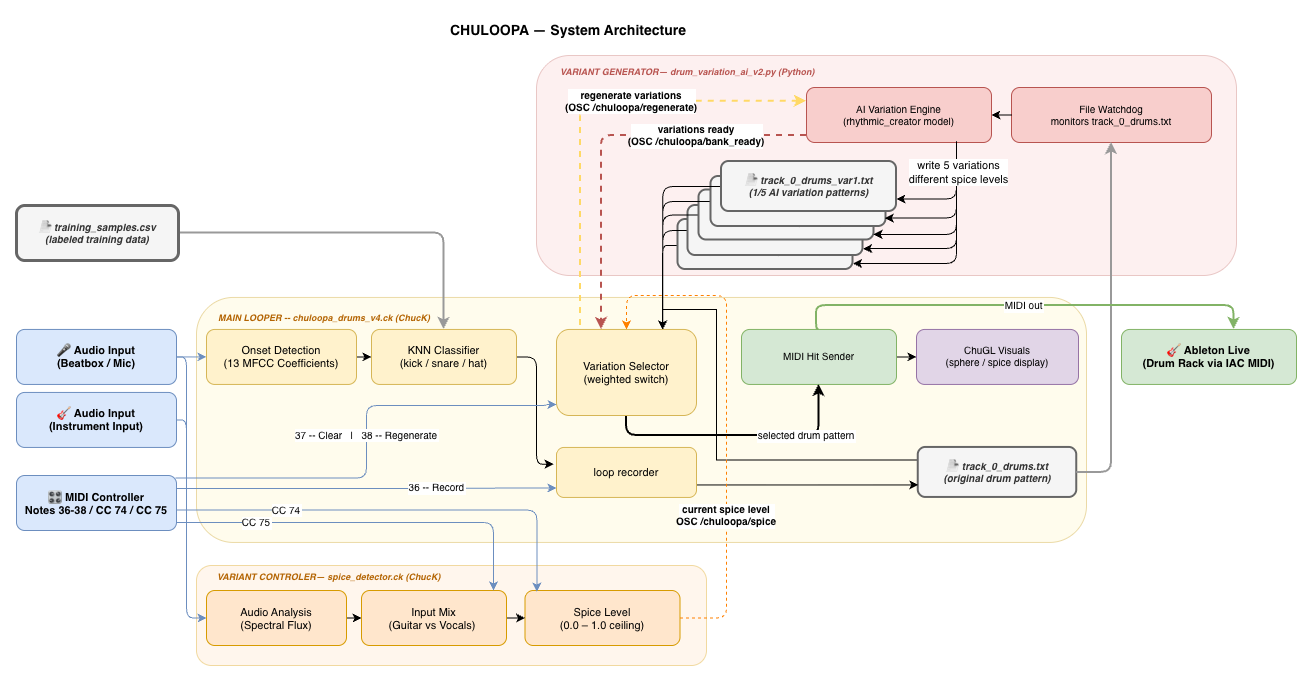

The diagram above was exported from draw.io. Its source (the exported page's mxGraphModel, read from the mxfile embedded in the PNG):
<mxGraphModel dx="1665" dy="1877" grid="1" gridSize="10" guides="1" tooltips="1" connect="1" arrows="1" fold="1" page="1" pageScale="1" pageWidth="850" pageHeight="1100" math="0" shadow="0">
  <root>
    <mxCell id="0" />
    <mxCell id="1" parent="0" />
    <mxCell id="3" parent="1" style="text;html=1;fontSize=14;fontStyle=1;align=left;" value="CHULOOPA — System Architecture" vertex="1">
      <mxGeometry height="24" width="700" x="467" y="-120" as="geometry" />
    </mxCell>
    <mxCell id="4" parent="1" style="rounded=1;fillColor=#dae8fc;strokeColor=#6c8ebf;fontSize=11;fontStyle=1;" value="🎤 Audio Input&#10;(Beatbox / Mic)" vertex="1">
      <mxGeometry height="55" width="160" x="35" y="193.94" as="geometry" />
    </mxCell>
    <mxCell id="5" parent="1" style="rounded=1;fillColor=#dae8fc;strokeColor=#6c8ebf;fontSize=11;fontStyle=1;" value="🎛 MIDI Controller&#10;Notes 36-38 / CC 74 / CC 75" vertex="1">
      <mxGeometry height="55" width="160" x="35" y="340" as="geometry" />
    </mxCell>
    <mxCell id="6" parent="1" style="rounded=1;fillColor=#f8cecc;strokeColor=#b85450;opacity=30;" value="" vertex="1">
      <mxGeometry height="220" width="700" x="555" y="-80" as="geometry" />
    </mxCell>
    <mxCell id="7" parent="1" style="text;html=1;fontSize=9;fontStyle=3;fontColor=#b85450;align=left;" value="VARIANT GENERATOR— drum_variation_ai_v2.py  (Python)" vertex="1">
      <mxGeometry height="16" width="400" x="577" y="-75" as="geometry" />
    </mxCell>
    <mxCell id="8" parent="1" style="rounded=1;fillColor=#f8cecc;strokeColor=#b85450;fontSize=10;" value="AI Variation Engine&#10;(rhythmic_creator model)" vertex="1">
      <mxGeometry height="55" width="185" x="825" y="-48" as="geometry" />
    </mxCell>
    <mxCell id="9" parent="1" style="rounded=1;fillColor=#f8cecc;strokeColor=#b85450;fontSize=10;" value="File Watchdog&#10;monitors track_0_drums.txt" vertex="1">
      <mxGeometry height="55" width="200" x="1030" y="-48" as="geometry" />
    </mxCell>
    <mxCell id="10" edge="1" parent="1" source="9" style="edgeStyle=orthogonalEdgeStyle;exitX=0;exitY=0.5;entryX=1;entryY=0.5;" target="8">
      <mxGeometry relative="1" as="geometry" />
    </mxCell>
    <mxCell id="11" edge="1" parent="1" source="8" style="edgeStyle=orthogonalEdgeStyle;fontSize=10;exitX=0.811;exitY=0.979;entryX=1;entryY=0.75;entryDx=0;entryDy=0;exitDx=0;exitDy=0;exitPerimeter=0;endArrow=classic;endFill=1;" target="50" value="">
      <mxGeometry relative="1" as="geometry" />
    </mxCell>
    <mxCell id="12" parent="1" style="rounded=1;fillColor=#fff9db;strokeColor=#d6b656;opacity=50;" value="" vertex="1">
      <mxGeometry height="245" width="890" x="215" y="161.94" as="geometry" />
    </mxCell>
    <mxCell id="13" parent="1" style="text;html=1;fontSize=9;fontStyle=3;fontColor=#b46504;align=left;" value="MAIN LOOPER -- chuloopa_drums_v4.ck  (ChucK)" vertex="1">
      <mxGeometry height="16" width="400" x="235" y="170.94" as="geometry" />
    </mxCell>
    <mxCell id="14" edge="1" parent="1" source="15" style="edgeStyle=orthogonalEdgeStyle;rounded=0;orthogonalLoop=1;jettySize=auto;html=1;" target="17" value="">
      <mxGeometry relative="1" as="geometry" />
    </mxCell>
    <mxCell id="15" parent="1" style="rounded=1;fillColor=#fff2cc;strokeColor=#d6b656;fontSize=11;" value="Onset Detection&#10;(13 MFCC Coefficients)" vertex="1">
      <mxGeometry height="55" width="150" x="225" y="193.94" as="geometry" />
    </mxCell>
    <mxCell id="16" edge="1" parent="1" source="17" style="edgeStyle=orthogonalEdgeStyle;rounded=1;orthogonalLoop=1;jettySize=auto;html=1;exitX=1;exitY=0.5;exitDx=0;exitDy=0;entryX=-0.021;entryY=0.335;entryDx=0;entryDy=0;curved=0;entryPerimeter=0;" target="61">
      <mxGeometry relative="1" as="geometry">
        <Array as="points">
          <mxPoint x="555" y="221" />
          <mxPoint x="555" y="329" />
        </Array>
        <mxPoint x="572.5" y="235.45500000000015" as="targetPoint" />
      </mxGeometry>
    </mxCell>
    <mxCell id="17" parent="1" style="rounded=1;fillColor=#fff2cc;strokeColor=#d6b656;fontSize=11;" value="KNN Classifier&#10;(kick / snare / hat)" vertex="1">
      <mxGeometry height="55" width="145" x="390" y="193.94" as="geometry" />
    </mxCell>
    <mxCell id="18" edge="1" parent="1" source="19" style="edgeStyle=orthogonalEdgeStyle;rounded=0;orthogonalLoop=1;jettySize=auto;html=1;exitX=1;exitY=0.5;exitDx=0;exitDy=0;" target="20">
      <mxGeometry relative="1" as="geometry" />
    </mxCell>
    <mxCell id="19" parent="1" style="rounded=1;fillColor=#d5e8d4;strokeColor=#82b366;fontSize=10;" value="MIDI Hit Sender" vertex="1">
      <mxGeometry height="55" width="155" x="760" y="193.94" as="geometry" />
    </mxCell>
    <mxCell id="20" parent="1" style="rounded=1;fillColor=#e1d5e7;strokeColor=#9673a6;fontSize=10;" value="ChuGL Visuals&#10;(sphere / spice display)" vertex="1">
      <mxGeometry height="55" width="162" x="935" y="193.94" as="geometry" />
    </mxCell>
    <mxCell id="21" edge="1" parent="1" source="22" style="edgeStyle=orthogonalEdgeStyle;rounded=0;orthogonalLoop=1;jettySize=auto;html=1;exitX=0;exitY=0.25;exitDx=0;exitDy=0;entryX=0.75;entryY=0;entryDx=0;entryDy=0;">
      <mxGeometry relative="1" as="geometry">
        <Array as="points">
          <mxPoint x="735" y="324" />
          <mxPoint x="735" y="174" />
          <mxPoint x="681" y="174" />
        </Array>
        <mxPoint x="681.25" y="193.94000000000005" as="targetPoint" />
      </mxGeometry>
    </mxCell>
    <mxCell id="22" parent="1" style="rounded=1;fillColor=#f5f5f5;strokeColor=#666666;strokeWidth=2;fontSize=10;fontStyle=3;fontColor=#333333;" value="📄 track_0_drums.txt&#10;(original drum pattern)" vertex="1">
      <mxGeometry height="50" width="158.5" x="936.75" y="311.94" as="geometry" />
    </mxCell>
    <mxCell id="23" edge="1" parent="1" source="61" style="edgeStyle=orthogonalEdgeStyle;fontSize=10;exitX=1;exitY=0.75;entryX=0;entryY=0.75;entryDx=0;entryDy=0;exitDx=0;exitDy=0;" target="22" value="">
      <mxGeometry relative="1" as="geometry">
        <Array as="points" />
        <mxPoint x="717.355" y="339.07644000000005" as="sourcePoint" />
      </mxGeometry>
    </mxCell>
    <mxCell id="24" edge="1" parent="1" source="62" style="edgeStyle=orthogonalEdgeStyle;fontSize=10;strokeColor=#000000;strokeWidth=2;entryX=0.5;entryY=1;exitX=0.5;exitY=1;exitDx=0;exitDy=0;" target="19" value="selected drum pattern">
      <mxGeometry relative="1" x="0.5176" as="geometry">
        <mxPoint as="offset" />
        <Array as="points">
          <mxPoint x="645" y="300" />
          <mxPoint x="838" y="300" />
        </Array>
        <mxPoint x="705" y="270" as="sourcePoint" />
      </mxGeometry>
    </mxCell>
    <mxCell id="25" parent="1" style="rounded=1;fillColor=#ffe6cc;strokeColor=#d79b00;opacity=35;" value="" vertex="1">
      <mxGeometry height="100" width="510" x="215" y="430" as="geometry" />
    </mxCell>
    <mxCell id="26" parent="1" style="text;html=1;fontSize=9;fontStyle=3;fontColor=#b46504;align=left;" value="VARIANT CONTROLER— spice_detector.ck  (ChucK)" vertex="1">
      <mxGeometry height="16" width="400" x="234" y="430" as="geometry" />
    </mxCell>
    <mxCell id="27" edge="1" parent="1" source="28" style="edgeStyle=orthogonalEdgeStyle;rounded=0;orthogonalLoop=1;jettySize=auto;html=1;exitX=1;exitY=0.5;exitDx=0;exitDy=0;entryX=0;entryY=0.5;entryDx=0;entryDy=0;" target="52">
      <mxGeometry relative="1" as="geometry" />
    </mxCell>
    <mxCell id="28" parent="1" style="rounded=1;fillColor=#ffe6cc;strokeColor=#d79b00;fontSize=11;" value="Audio Analysis&#10;(Spectral Flux)" vertex="1">
      <mxGeometry height="55" width="140" x="225" y="455" as="geometry" />
    </mxCell>
    <mxCell id="29" parent="1" style="rounded=1;fillColor=#ffe6cc;strokeColor=#d79b00;fontSize=11;" value="Spice Level&#10;(0.0 – 1.0 ceiling)" vertex="1">
      <mxGeometry height="55" width="155" x="543.5" y="455" as="geometry" />
    </mxCell>
    <mxCell id="30" parent="1" style="rounded=1;fillColor=#d5e8d4;strokeColor=#82b366;fontSize=11;fontStyle=1;" value="🎸 Ableton Live&#10;(Drum Rack via IAC MIDI)" vertex="1">
      <mxGeometry height="55" width="175" x="1140" y="193.94" as="geometry" />
    </mxCell>
    <mxCell id="31" edge="1" parent="1" source="4" style="edgeStyle=orthogonalEdgeStyle;fontSize=10;strokeColor=#6c8ebf;entryX=0;entryY=0.5;exitX=1;exitY=0.5;exitDx=0;exitDy=0;" target="28" value="">
      <mxGeometry relative="1" as="geometry">
        <Array as="points">
          <mxPoint x="205" y="221" />
          <mxPoint x="205" y="483" />
        </Array>
        <mxPoint x="5" y="280" as="sourcePoint" />
      </mxGeometry>
    </mxCell>
    <mxCell id="32" edge="1" parent="1" style="edgeStyle=orthogonalEdgeStyle;fontSize=10;strokeColor=#6c8ebf;exitX=1;exitY=0.5;exitDx=0;exitDy=0;entryX=0.077;entryY=0.018;entryDx=0;entryDy=0;entryPerimeter=0;" target="29" value="CC 74">
      <mxGeometry relative="1" x="-0.5022" as="geometry">
        <mxPoint as="offset" />
        <Array as="points">
          <mxPoint x="555" y="375" />
          <mxPoint x="555" y="456" />
        </Array>
        <mxPoint x="195" y="374.5" as="sourcePoint" />
        <mxPoint x="555" y="450" as="targetPoint" />
      </mxGeometry>
    </mxCell>
    <mxCell id="33" edge="1" parent="1" source="29" style="edgeStyle=orthogonalEdgeStyle;fontSize=10;dashed=1;strokeColor=#FF8000;exitX=1;exitY=0.5;exitDx=0;exitDy=0;entryX=0.5;entryY=0;entryDx=0;entryDy=0;fontStyle=1;endArrow=classic;endFill=1;" target="62" value="current spice level&#10;OSC /chuloopa/spice">
      <mxGeometry relative="1" x="-0.4074" as="geometry">
        <mxPoint as="offset" />
        <Array as="points">
          <mxPoint x="745" y="483" />
          <mxPoint x="745" y="160" />
          <mxPoint x="645" y="160" />
        </Array>
        <mxPoint x="808.308" y="454.94500000000016" as="sourcePoint" />
        <mxPoint x="645" y="360" as="targetPoint" />
      </mxGeometry>
    </mxCell>
    <mxCell id="34" edge="1" parent="1" source="22" style="edgeStyle=orthogonalEdgeStyle;fontSize=10;strokeColor=#999999;strokeWidth=2;fontStyle=1;exitX=1;exitY=0.5;entryX=0.5;entryY=1;" target="9" value="">
      <mxGeometry relative="1" x="-0.464" as="geometry">
        <mxPoint as="offset" />
        <Array as="points">
          <mxPoint x="1130" y="288" />
          <mxPoint x="1130" y="113" />
        </Array>
      </mxGeometry>
    </mxCell>
    <mxCell id="35" edge="1" parent="1" source="8" style="edgeStyle=orthogonalEdgeStyle;fontSize=10;dashed=1;strokeColor=#b85450;strokeWidth=2;fontStyle=1;" target="62" value="variations ready&#10;(OSC /chuloopa/bank_ready)">
      <mxGeometry relative="1" x="-0.4509" as="geometry">
        <mxPoint as="offset" />
        <Array as="points">
          <mxPoint x="620" />
        </Array>
        <mxPoint x="820" y="-7" as="sourcePoint" />
        <mxPoint x="608.75" y="193.94000000000005" as="targetPoint" />
      </mxGeometry>
    </mxCell>
    <mxCell id="36" edge="1" parent="1" source="19" style="edgeStyle=orthogonalEdgeStyle;fontSize=10;strokeColor=#82b366;strokeWidth=2;exitX=0.5;exitY=0;entryX=0.5;entryY=0;entryDx=0;entryDy=0;" value="MIDI out">
      <mxGeometry relative="1" as="geometry">
        <Array as="points">
          <mxPoint x="835" y="194" />
          <mxPoint x="835" y="170" />
          <mxPoint x="1253" y="170" />
        </Array>
        <mxPoint x="1252.5" y="193.94000000000005" as="targetPoint" />
      </mxGeometry>
    </mxCell>
    <mxCell id="37" edge="1" parent="1" source="4" style="edgeStyle=orthogonalEdgeStyle;fontSize=10;strokeColor=#6c8ebf;exitX=1;exitY=0.5;exitDx=0;exitDy=0;entryX=0;entryY=0.5;entryDx=0;entryDy=0;" target="15" value="">
      <mxGeometry relative="1" as="geometry">
        <Array as="points">
          <mxPoint x="195" y="220.94" />
          <mxPoint x="225" y="220.94" />
        </Array>
        <mxPoint x="205" y="220.94" as="sourcePoint" />
        <mxPoint x="215" y="230.94" as="targetPoint" />
      </mxGeometry>
    </mxCell>
    <mxCell id="38" edge="1" parent="1" source="39" style="edgeStyle=orthogonalEdgeStyle;rounded=1;orthogonalLoop=1;jettySize=auto;html=1;exitX=1;exitY=0.5;exitDx=0;exitDy=0;curved=0;strokeWidth=2;strokeColor=light-dark(#999999,#8B6A9A);" target="17">
      <mxGeometry relative="1" as="geometry" />
    </mxCell>
    <mxCell id="39" parent="1" style="rounded=1;fillColor=#f5f5f5;strokeColor=#666666;fontSize=10;strokeWidth=3;fontColor=#333333;fontStyle=3" value="📄 training_samples.csv&#10;(labeled training data)" vertex="1">
      <mxGeometry height="55" width="162" x="35" y="70" as="geometry" />
    </mxCell>
    <mxCell id="40" edge="1" parent="1" style="edgeStyle=orthogonalEdgeStyle;fontSize=10;strokeColor=#6c8ebf;endArrow=classic;endFill=1;entryX=0;entryY=0.75;entryDx=0;entryDy=0;" value="36 -- Record">
      <mxGeometry relative="1" x="0.3694" as="geometry">
        <mxPoint as="offset" />
        <Array as="points" />
        <mxPoint x="195" y="353" as="sourcePoint" />
        <mxPoint x="575" y="352.44000000000005" as="targetPoint" />
      </mxGeometry>
    </mxCell>
    <mxCell id="41" edge="1" parent="1" style="edgeStyle=orthogonalEdgeStyle;rounded=1;orthogonalLoop=1;jettySize=auto;html=1;exitX=0;exitY=0.5;exitDx=0;exitDy=0;entryX=0.75;entryY=0;entryDx=0;entryDy=0;curved=0;">
      <mxGeometry relative="1" as="geometry">
        <Array as="points">
          <mxPoint x="696" y="109" />
          <mxPoint x="696" y="110" />
          <mxPoint x="681" y="110" />
        </Array>
        <mxPoint x="697.5" y="109" as="sourcePoint" />
        <mxPoint x="680.9999999999998" y="193.94000000000005" as="targetPoint" />
      </mxGeometry>
    </mxCell>
    <mxCell id="42" parent="1" style="rounded=1;fillColor=#f5f5f5;strokeColor=#666666;strokeWidth=2;fontSize=10;fontStyle=2;fontColor=#333333;" value="📄 track_0_drums.txt&#10;(file write on loop release)" vertex="1">
      <mxGeometry height="50" width="175" x="696.5" y="84" as="geometry" />
    </mxCell>
    <mxCell id="43" edge="1" parent="1" source="44" style="edgeStyle=orthogonalEdgeStyle;rounded=1;orthogonalLoop=1;jettySize=auto;html=1;exitX=0;exitY=0.5;exitDx=0;exitDy=0;entryX=0.75;entryY=0;entryDx=0;entryDy=0;curved=0;">
      <mxGeometry relative="1" as="geometry">
        <mxPoint x="681.25" y="193.94000000000005" as="targetPoint" />
      </mxGeometry>
    </mxCell>
    <mxCell id="44" parent="1" style="rounded=1;fillColor=#f5f5f5;strokeColor=#666666;strokeWidth=2;fontSize=10;fontStyle=2;fontColor=#333333;" value="" vertex="1">
      <mxGeometry height="50" width="175" x="706.5" y="70" as="geometry" />
    </mxCell>
    <mxCell id="45" edge="1" parent="1" source="46" style="edgeStyle=orthogonalEdgeStyle;rounded=1;orthogonalLoop=1;jettySize=auto;html=1;exitX=0;exitY=0.5;exitDx=0;exitDy=0;entryX=0.75;entryY=0;entryDx=0;entryDy=0;curved=0;">
      <mxGeometry relative="1" as="geometry">
        <mxPoint x="681.25" y="193.94000000000005" as="targetPoint" />
      </mxGeometry>
    </mxCell>
    <mxCell id="46" parent="1" style="rounded=1;fillColor=#f5f5f5;strokeColor=#666666;strokeWidth=2;fontSize=10;fontStyle=2;fontColor=#333333;" value="📄 track_0_drums.txt&#10;(file write on loop release)" vertex="1">
      <mxGeometry height="50" width="175" x="717.5" y="54.5" as="geometry" />
    </mxCell>
    <mxCell id="47" edge="1" parent="1" source="48" style="edgeStyle=orthogonalEdgeStyle;rounded=1;orthogonalLoop=1;jettySize=auto;html=1;exitX=0;exitY=0.5;exitDx=0;exitDy=0;entryX=0.75;entryY=0;entryDx=0;entryDy=0;curved=0;">
      <mxGeometry relative="1" as="geometry">
        <mxPoint x="681.25" y="193.94000000000005" as="targetPoint" />
      </mxGeometry>
    </mxCell>
    <mxCell id="48" parent="1" style="rounded=1;fillColor=#f5f5f5;strokeColor=#666666;strokeWidth=2;fontSize=10;fontStyle=2;fontColor=#333333;" value="" vertex="1">
      <mxGeometry height="50" width="175" x="729.5" y="41" as="geometry" />
    </mxCell>
    <mxCell id="49" edge="1" parent="1" style="edgeStyle=orthogonalEdgeStyle;rounded=1;orthogonalLoop=1;jettySize=auto;html=1;exitX=0;exitY=0.5;exitDx=0;exitDy=0;entryX=0.75;entryY=0;entryDx=0;entryDy=0;curved=0;">
      <mxGeometry relative="1" as="geometry">
        <mxPoint x="740" y="51" as="sourcePoint" />
        <mxPoint x="681.25" y="193.94000000000005" as="targetPoint" />
      </mxGeometry>
    </mxCell>
    <mxCell id="50" parent="1" style="rounded=1;fillColor=#f5f5f5;strokeColor=#666666;strokeWidth=2;fontSize=10;fontStyle=3;fontColor=#333333;" value="📄 track_0_drums_var1.txt&#10;(1/5 AI variation patterns)" vertex="1">
      <mxGeometry height="50" width="175" x="740" y="26" as="geometry" />
    </mxCell>
    <mxCell id="51" edge="1" parent="1" source="52" style="edgeStyle=orthogonalEdgeStyle;rounded=0;orthogonalLoop=1;jettySize=auto;html=1;exitX=1;exitY=0.5;exitDx=0;exitDy=0;entryX=0;entryY=0.5;entryDx=0;entryDy=0;" target="29">
      <mxGeometry relative="1" as="geometry" />
    </mxCell>
    <mxCell id="52" parent="1" style="rounded=1;fillColor=#ffe6cc;strokeColor=#d79b00;fontSize=11;" value="Input Mix&#10;(Guitar vs Vocals) " vertex="1">
      <mxGeometry height="55" width="145" x="380" y="455" as="geometry" />
    </mxCell>
    <mxCell id="53" edge="1" parent="1" style="edgeStyle=orthogonalEdgeStyle;fontSize=10;strokeColor=#6c8ebf;entryX=0.91;entryY=0;entryDx=0;entryDy=0;entryPerimeter=0;" target="52" value="CC 75">
      <mxGeometry relative="1" x="-0.5844" as="geometry">
        <mxPoint as="offset" />
        <Array as="points">
          <mxPoint x="512" y="387" />
        </Array>
        <mxPoint x="195" y="387" as="sourcePoint" />
        <mxPoint x="512" y="450" as="targetPoint" />
      </mxGeometry>
    </mxCell>
    <mxCell id="54" parent="1" style="rounded=1;fillColor=#dae8fc;strokeColor=#6c8ebf;fontSize=11;fontStyle=1;gradientColor=none;" value="🎸 Audio Input&#10;(Instrument Input)" vertex="1">
      <mxGeometry height="55" width="160" x="35" y="256.94" as="geometry" />
    </mxCell>
    <mxCell id="55" edge="1" parent="1" source="54" style="edgeStyle=orthogonalEdgeStyle;fontSize=10;strokeColor=#6c8ebf;exitX=1;exitY=0.5;exitDx=0;exitDy=0;entryX=0;entryY=0.5;entryDx=0;entryDy=0;" target="28" value="">
      <mxGeometry relative="1" as="geometry">
        <Array as="points">
          <mxPoint x="205" y="284" />
          <mxPoint x="205" y="483" />
          <mxPoint x="225" y="483" />
        </Array>
        <mxPoint x="275" y="290.06" as="sourcePoint" />
        <mxPoint x="305" y="290.06" as="targetPoint" />
      </mxGeometry>
    </mxCell>
    <mxCell id="56" edge="1" parent="1" style="edgeStyle=orthogonalEdgeStyle;rounded=1;orthogonalLoop=1;jettySize=auto;html=1;entryX=0.993;entryY=0.83;entryDx=0;entryDy=0;entryPerimeter=0;curved=0;" target="48">
      <mxGeometry relative="1" as="geometry">
        <Array as="points">
          <mxPoint x="975" y="82" />
        </Array>
        <mxPoint x="975" y="30" as="sourcePoint" />
      </mxGeometry>
    </mxCell>
    <mxCell id="57" edge="1" parent="1" style="endArrow=classic;html=1;rounded=1;entryX=0.997;entryY=0.888;entryDx=0;entryDy=0;edgeStyle=orthogonalEdgeStyle;entryPerimeter=0;" target="46" value="">
      <mxGeometry height="50" relative="1" width="50" as="geometry">
        <Array as="points">
          <mxPoint x="975" y="99" />
        </Array>
        <mxPoint x="975" y="30" as="sourcePoint" />
        <mxPoint x="815" y="140" as="targetPoint" />
      </mxGeometry>
    </mxCell>
    <mxCell id="58" edge="1" parent="1" style="endArrow=classic;html=1;rounded=1;edgeStyle=orthogonalEdgeStyle;curved=0;entryX=1.001;entryY=0.805;entryDx=0;entryDy=0;entryPerimeter=0;" value="">
      <mxGeometry height="50" relative="1" width="50" as="geometry">
        <Array as="points">
          <mxPoint x="975" y="113" />
          <mxPoint x="894" y="113" />
        </Array>
        <mxPoint x="975" y="13" as="sourcePoint" />
        <mxPoint x="881.6750000000002" y="113.24999999999977" as="targetPoint" />
      </mxGeometry>
    </mxCell>
    <mxCell id="59" edge="1" parent="1" style="endArrow=classic;html=1;rounded=1;edgeStyle=orthogonalEdgeStyle;curved=0;" value="">
      <mxGeometry height="50" relative="1" width="50" as="geometry">
        <Array as="points">
          <mxPoint x="975" y="128" />
        </Array>
        <mxPoint x="975" y="8" as="sourcePoint" />
        <mxPoint x="871.5" y="127.969696969697" as="targetPoint" />
      </mxGeometry>
    </mxCell>
    <mxCell id="60" connectable="0" parent="59" style="edgeLabel;html=1;align=center;verticalAlign=middle;resizable=0;points=[];" value="write 5 variations&lt;br&gt;different spice levels" vertex="1">
      <mxGeometry relative="1" x="-0.747" y="1" as="geometry">
        <mxPoint as="offset" />
      </mxGeometry>
    </mxCell>
    <mxCell id="61" parent="1" style="rounded=1;fillColor=#fff2cc;strokeColor=#d6b656;fontSize=11;" value="loop recorder" vertex="1">
      <mxGeometry height="50" width="140" x="575" y="311.94" as="geometry" />
    </mxCell>
    <mxCell id="62" parent="1" style="rounded=1;fillColor=#fff2cc;strokeColor=#d6b656;fontSize=11;" value="Variation Selector&#10;(weighted switch)" vertex="1">
      <mxGeometry height="86.06" width="140" x="575" y="193.94" as="geometry" />
    </mxCell>
    <mxCell id="63" edge="1" parent="1" style="edgeStyle=orthogonalEdgeStyle;fontSize=10;strokeColor=#6c8ebf;endArrow=classic;endFill=1;entryX=0;entryY=0.872;entryDx=0;entryDy=0;entryPerimeter=0;" target="62" value="37 -- Clear   |   38 -- Regenerate">
      <mxGeometry relative="1" x="0.0277" as="geometry">
        <mxPoint as="offset" />
        <Array as="points">
          <mxPoint x="385" y="343" />
          <mxPoint x="385" y="270" />
          <mxPoint x="565" y="270" />
          <mxPoint x="565" y="269" />
        </Array>
        <mxPoint x="194" y="342.55999999999995" as="sourcePoint" />
        <mxPoint x="574" y="342" as="targetPoint" />
      </mxGeometry>
    </mxCell>
    <mxCell id="64" edge="1" parent="1" source="8" style="edgeStyle=orthogonalEdgeStyle;fontSize=10;dashed=1;strokeColor=#FFD966;strokeWidth=2;fontStyle=1;entryX=0.371;entryY=-0.007;entryDx=0;entryDy=0;entryPerimeter=0;exitX=0;exitY=0.25;exitDx=0;exitDy=0;startArrow=classic;startFill=1;endArrow=none;endFill=0;" value="regenerate variations&#10;(OSC /chuloopa/regenerate)">
      <mxGeometry relative="1" x="-0.2293" as="geometry">
        <mxPoint as="offset" />
        <Array as="points">
          <mxPoint x="600" y="-34" />
          <mxPoint x="600" y="-20" />
          <mxPoint x="599" y="-20" />
        </Array>
        <mxPoint x="820" y="-20" as="sourcePoint" />
        <mxPoint x="599" y="193.94" as="targetPoint" />
      </mxGeometry>
    </mxCell>
  </root>
</mxGraphModel>